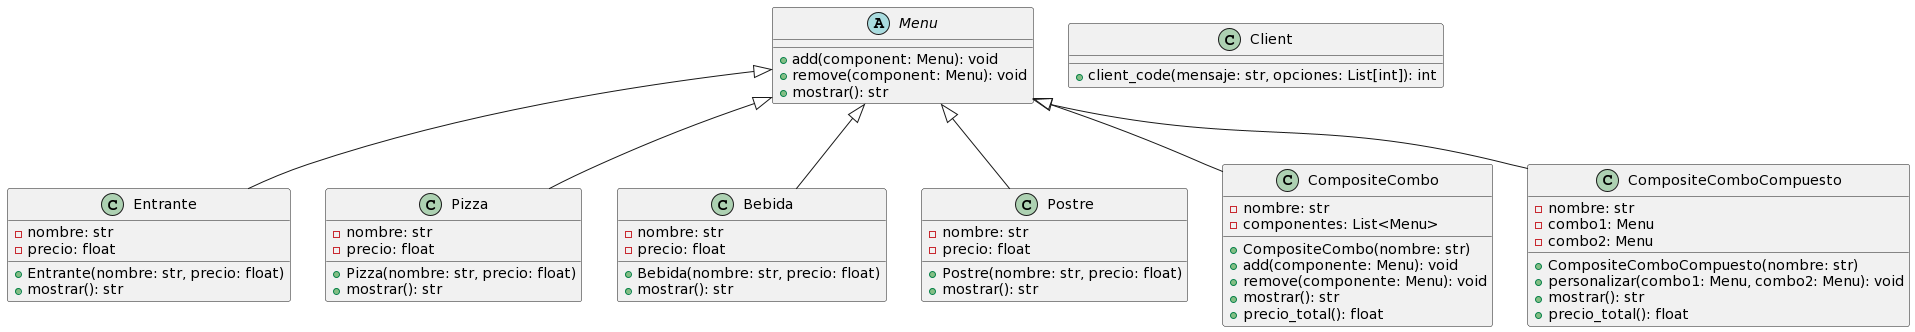

The diagram above was rendered by PlantUML. Its source (embedded in the PNG):
@startuml
abstract class Menu {
    + add(component: Menu): void
    + remove(component: Menu): void
    + mostrar(): str
}

class Entrante {
    - nombre: str
    - precio: float
    + Entrante(nombre: str, precio: float)
    + mostrar(): str
}

class Pizza {
    - nombre: str
    - precio: float
    + Pizza(nombre: str, precio: float)
    + mostrar(): str
}

class Bebida {
    - nombre: str
    - precio: float
    + Bebida(nombre: str, precio: float)
    + mostrar(): str
}

class Postre {
    - nombre: str
    - precio: float
    + Postre(nombre: str, precio: float)
    + mostrar(): str
}

class CompositeCombo {
    - nombre: str
    - componentes: List<Menu>
    + CompositeCombo(nombre: str)
    + add(componente: Menu): void
    + remove(componente: Menu): void
    + mostrar(): str
    + precio_total(): float
}

class CompositeComboCompuesto {
    - nombre: str
    - combo1: Menu
    - combo2: Menu
    + CompositeComboCompuesto(nombre: str)
    + personalizar(combo1: Menu, combo2: Menu): void
    + mostrar(): str
    + precio_total(): float
}

class Client {
    + client_code(mensaje: str, opciones: List[int]): int
}

Menu <|-- Entrante
Menu <|-- Pizza
Menu <|-- Bebida
Menu <|-- Postre
Menu <|-- CompositeCombo
Menu <|-- CompositeComboCompuesto
@enduml